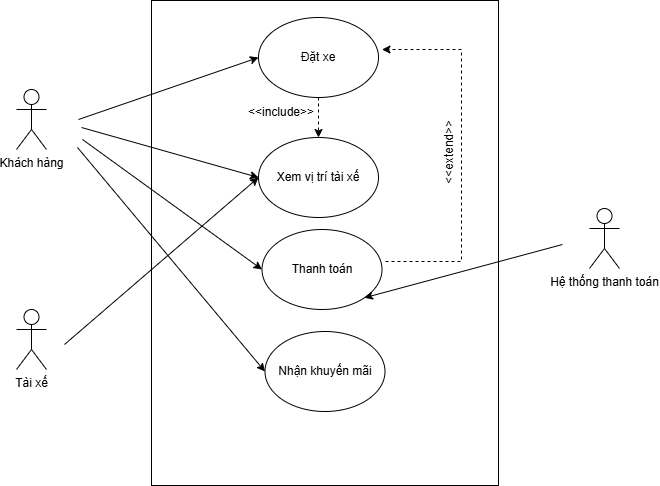

The diagram above was exported from draw.io. Its source (the exported page's mxGraphModel, read from the mxfile embedded in the PNG):
<mxGraphModel dx="1158" dy="624" grid="0" gridSize="10" guides="1" tooltips="1" connect="1" arrows="1" fold="1" page="1" pageScale="1" pageWidth="827" pageHeight="1169" math="0" shadow="0">
  <root>
    <mxCell id="0" />
    <mxCell id="1" parent="0" />
    <mxCell id="EY9Z_IHnW-vNhw6HaKo2-17" value="" style="rounded=0;whiteSpace=wrap;html=1;direction=south;" vertex="1" parent="1">
      <mxGeometry x="251" y="33" width="347" height="485" as="geometry" />
    </mxCell>
    <mxCell id="EY9Z_IHnW-vNhw6HaKo2-19" value="Khách hàng" style="shape=umlActor;verticalLabelPosition=bottom;verticalAlign=top;html=1;outlineConnect=0;" vertex="1" parent="1">
      <mxGeometry x="116" y="122" width="30" height="60" as="geometry" />
    </mxCell>
    <mxCell id="EY9Z_IHnW-vNhw6HaKo2-20" value="Hệ thống thanh toán" style="shape=umlActor;verticalLabelPosition=bottom;verticalAlign=top;html=1;outlineConnect=0;" vertex="1" parent="1">
      <mxGeometry x="689" y="241" width="30" height="60" as="geometry" />
    </mxCell>
    <mxCell id="EY9Z_IHnW-vNhw6HaKo2-21" value="Tài xế" style="shape=umlActor;verticalLabelPosition=bottom;verticalAlign=top;html=1;outlineConnect=0;" vertex="1" parent="1">
      <mxGeometry x="116" y="342" width="30" height="60" as="geometry" />
    </mxCell>
    <mxCell id="EY9Z_IHnW-vNhw6HaKo2-34" value="" style="edgeStyle=orthogonalEdgeStyle;rounded=0;orthogonalLoop=1;jettySize=auto;html=1;dashed=1;" edge="1" parent="1" source="EY9Z_IHnW-vNhw6HaKo2-22" target="EY9Z_IHnW-vNhw6HaKo2-23">
      <mxGeometry relative="1" as="geometry" />
    </mxCell>
    <mxCell id="EY9Z_IHnW-vNhw6HaKo2-22" value="Đặt xe" style="ellipse;whiteSpace=wrap;html=1;" vertex="1" parent="1">
      <mxGeometry x="358" y="50" width="120" height="80" as="geometry" />
    </mxCell>
    <mxCell id="EY9Z_IHnW-vNhw6HaKo2-23" value="Xem vị trí tài xế" style="ellipse;whiteSpace=wrap;html=1;" vertex="1" parent="1">
      <mxGeometry x="358" y="170" width="120" height="80" as="geometry" />
    </mxCell>
    <mxCell id="EY9Z_IHnW-vNhw6HaKo2-32" style="edgeStyle=orthogonalEdgeStyle;rounded=0;orthogonalLoop=1;jettySize=auto;html=1;entryX=1;entryY=0.5;entryDx=0;entryDy=0;dashed=1;" edge="1" parent="1">
      <mxGeometry relative="1" as="geometry">
        <mxPoint x="485" y="294" as="sourcePoint" />
        <mxPoint x="481.5" y="82" as="targetPoint" />
        <Array as="points">
          <mxPoint x="561" y="294" />
          <mxPoint x="561" y="82" />
        </Array>
      </mxGeometry>
    </mxCell>
    <mxCell id="EY9Z_IHnW-vNhw6HaKo2-24" value="Thanh toán" style="ellipse;whiteSpace=wrap;html=1;" vertex="1" parent="1">
      <mxGeometry x="361.5" y="262" width="120" height="80" as="geometry" />
    </mxCell>
    <mxCell id="EY9Z_IHnW-vNhw6HaKo2-25" value="Nhận khuyến mãi" style="ellipse;whiteSpace=wrap;html=1;" vertex="1" parent="1">
      <mxGeometry x="364.5" y="364" width="120" height="80" as="geometry" />
    </mxCell>
    <mxCell id="EY9Z_IHnW-vNhw6HaKo2-26" value="" style="endArrow=classic;html=1;rounded=0;entryX=0;entryY=0.5;entryDx=0;entryDy=0;" edge="1" parent="1" target="EY9Z_IHnW-vNhw6HaKo2-22">
      <mxGeometry width="50" height="50" relative="1" as="geometry">
        <mxPoint x="178" y="152" as="sourcePoint" />
        <mxPoint x="406" y="277" as="targetPoint" />
      </mxGeometry>
    </mxCell>
    <mxCell id="EY9Z_IHnW-vNhw6HaKo2-27" value="" style="endArrow=classic;html=1;rounded=0;entryX=0;entryY=0.5;entryDx=0;entryDy=0;" edge="1" parent="1" target="EY9Z_IHnW-vNhw6HaKo2-23">
      <mxGeometry width="50" height="50" relative="1" as="geometry">
        <mxPoint x="164" y="377" as="sourcePoint" />
        <mxPoint x="399" y="175" as="targetPoint" />
      </mxGeometry>
    </mxCell>
    <mxCell id="EY9Z_IHnW-vNhw6HaKo2-28" value="" style="endArrow=classic;html=1;rounded=0;entryX=0;entryY=0.5;entryDx=0;entryDy=0;" edge="1" parent="1" target="EY9Z_IHnW-vNhw6HaKo2-23">
      <mxGeometry width="50" height="50" relative="1" as="geometry">
        <mxPoint x="181" y="160" as="sourcePoint" />
        <mxPoint x="406" y="277" as="targetPoint" />
      </mxGeometry>
    </mxCell>
    <mxCell id="EY9Z_IHnW-vNhw6HaKo2-29" value="" style="endArrow=classic;html=1;rounded=0;entryX=0;entryY=0.5;entryDx=0;entryDy=0;" edge="1" parent="1" target="EY9Z_IHnW-vNhw6HaKo2-24">
      <mxGeometry width="50" height="50" relative="1" as="geometry">
        <mxPoint x="182" y="172" as="sourcePoint" />
        <mxPoint x="406" y="277" as="targetPoint" />
      </mxGeometry>
    </mxCell>
    <mxCell id="EY9Z_IHnW-vNhw6HaKo2-30" value="" style="endArrow=classic;html=1;rounded=0;entryX=0;entryY=0.5;entryDx=0;entryDy=0;" edge="1" parent="1" target="EY9Z_IHnW-vNhw6HaKo2-25">
      <mxGeometry width="50" height="50" relative="1" as="geometry">
        <mxPoint x="177" y="180" as="sourcePoint" />
        <mxPoint x="284" y="497" as="targetPoint" />
      </mxGeometry>
    </mxCell>
    <mxCell id="EY9Z_IHnW-vNhw6HaKo2-31" value="" style="endArrow=classic;html=1;rounded=0;entryX=1;entryY=1;entryDx=0;entryDy=0;" edge="1" parent="1" target="EY9Z_IHnW-vNhw6HaKo2-24">
      <mxGeometry width="50" height="50" relative="1" as="geometry">
        <mxPoint x="662" y="277" as="sourcePoint" />
        <mxPoint x="406" y="277" as="targetPoint" />
      </mxGeometry>
    </mxCell>
    <mxCell id="EY9Z_IHnW-vNhw6HaKo2-33" value="&amp;lt;&amp;lt;extend&amp;gt;&amp;gt;" style="text;html=1;whiteSpace=wrap;strokeColor=none;fillColor=none;align=center;verticalAlign=middle;rounded=0;rotation=270;" vertex="1" parent="1">
      <mxGeometry x="519" y="170" width="60" height="30" as="geometry" />
    </mxCell>
    <mxCell id="EY9Z_IHnW-vNhw6HaKo2-35" value="&amp;lt;&amp;lt;include&amp;gt;&amp;gt;" style="text;html=1;whiteSpace=wrap;strokeColor=none;fillColor=none;align=center;verticalAlign=middle;rounded=0;" vertex="1" parent="1">
      <mxGeometry x="351" y="130" width="60" height="30" as="geometry" />
    </mxCell>
  </root>
</mxGraphModel>